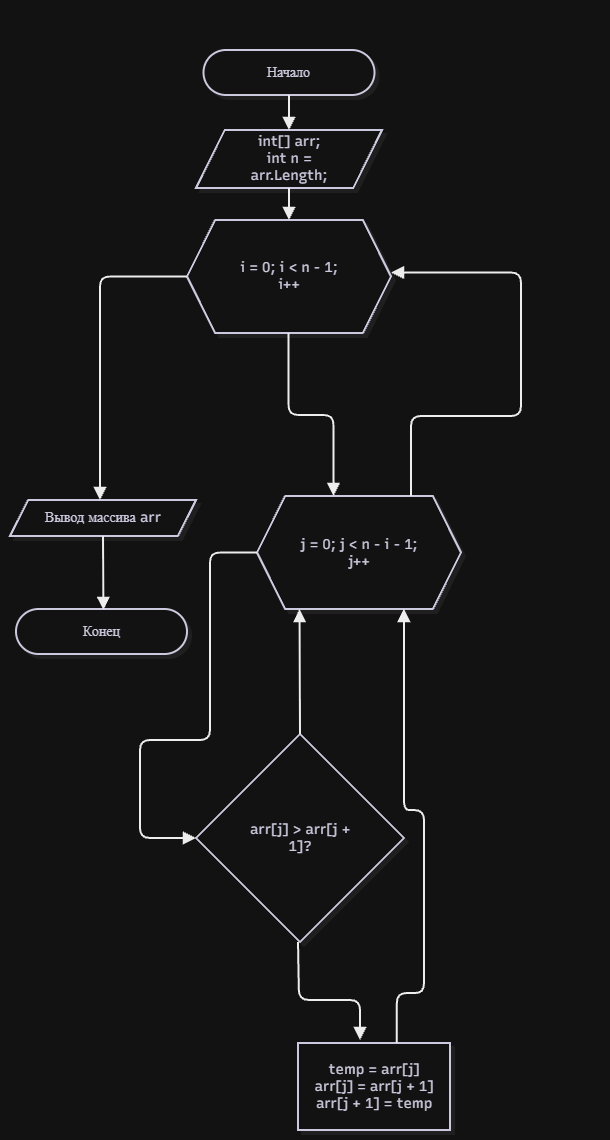

The diagram above was exported from draw.io. Its source (the exported page's mxGraphModel, read from the mxfile embedded in the PNG):
<mxGraphModel dx="2283" dy="1271" grid="1" gridSize="10" guides="1" tooltips="1" connect="1" arrows="1" fold="1" page="1" pageScale="1" pageWidth="827" pageHeight="1169" math="0" shadow="0">
  <root>
    <mxCell id="0" />
    <mxCell id="1" parent="0" />
    <UserObject label="" mermaidData="{&#10;  &quot;data&quot;: &quot;flowchart TD\n    Start([Начало]) --&gt; Init[/Массив arr, n = arr.Length/]\n    Init --&gt; OuterLoop{{\&quot;i = 0; i &lt; n - 1; i++\&quot;}}\n    \n    OuterLoop -- Конец цикла --&gt; Print[/Вывод массива arr/]\n    Print --&gt; End([Конец])\n    \n    OuterLoop -- Вход в цикл --&gt; InnerLoop{{\&quot;j = 0; j &lt; n - i - 1; j++\&quot;}}\n    \n    InnerLoop -- Конец цикла --&gt; OuterLoop\n    InnerLoop -- Вход в цикл --&gt; SwapCond{\&quot;arr[j] &gt; arr[j + 1]?\&quot;}\n    \n    SwapCond -- Да --&gt; Swap[\&quot;temp = arr[j]&lt;br/&gt;arr[j] = arr[j + 1]&lt;br/&gt;arr[j + 1] = temp\&quot;]\n    Swap --&gt; InnerLoop\n    \n    SwapCond -- Нет --&gt; InnerLoop&quot;,&#10;  &quot;config&quot;: null,&#10;  &quot;version&quot;: &quot;12&quot;&#10;}" id="xcSa7mrMIPPqq7FAtte7-55">
      <mxCell connectable="0" parent="1" style="group;transparentBounds=1;editIcon=1;lockedGroup=0;groupPadding=50 89 10 10;" vertex="1">
        <mxGeometry as="geometry" />
      </mxCell>
    </UserObject>
    <UserObject label="Начало" mermaidId="n:Start" mermaidBaseStyle="html=1;rounded=1;whiteSpace=wrap;arcSize=50;strokeWidth=2;fillColor=#ffffff;strokeColor=#28253D;fontColor=#28253D;fontFamily=Recursive;fontSize=14;shadow=1;shadowColor=#000000;shadowOffsetX=4;shadowOffsetY=4;shadowBlur=0;shadowOpacity=6;" mermaidBaseValue="Начало" id="xcSa7mrMIPPqq7FAtte7-56">
      <mxCell parent="xcSa7mrMIPPqq7FAtte7-55" style="html=1;rounded=1;whiteSpace=wrap;arcSize=50;strokeWidth=2;fillColor=#ffffff;strokeColor=#28253D;fontColor=#28253D;fontFamily=Recursive;fontSize=14;shadow=1;shadowColor=#000000;shadowOffsetX=4;shadowOffsetY=4;shadowBlur=0;shadowOpacity=6;fontSource=https%3A%2F%2Ffonts.googleapis.com%2Fcss%3Ffamily%3DRecursive;" vertex="1">
        <mxGeometry height="45" width="171" x="313.5" y="530" as="geometry" />
      </mxCell>
    </UserObject>
    <UserObject label="int[] arr;&lt;br&gt;int n = arr.Length;" mermaidId="n:Init" mermaidBaseStyle="html=1;shape=parallelogram;perimeter=parallelogramPerimeter;fixedSize=1;size=28.75;strokeWidth=2;whiteSpace=wrap;fillColor=#ffffff;strokeColor=#28253D;fontColor=#28253D;fontFamily=Recursive;fontSize=14;shadow=1;shadowColor=#000000;shadowOffsetX=4;shadowOffsetY=4;shadowBlur=0;shadowOpacity=6;" mermaidBaseValue="Массив arr, n = arr.Length" id="xcSa7mrMIPPqq7FAtte7-57">
      <mxCell parent="xcSa7mrMIPPqq7FAtte7-55" style="html=1;shape=parallelogram;perimeter=parallelogramPerimeter;fixedSize=1;size=28.75;strokeWidth=2;whiteSpace=wrap;fillColor=#ffffff;strokeColor=#28253D;fontColor=#28253D;fontFamily=Recursive;fontSize=14;shadow=1;shadowColor=#000000;shadowOffsetX=4;shadowOffsetY=4;shadowBlur=0;shadowOpacity=6;labelWidth=120;fontSource=https%3A%2F%2Ffonts.googleapis.com%2Fcss%3Ffamily%3DRecursive;" vertex="1">
        <mxGeometry height="58" width="186" x="306" y="610" as="geometry" />
      </mxCell>
    </UserObject>
    <UserObject label="i = 0; i &lt; n - 1; i++" mermaidId="n:OuterLoop" mermaidBaseStyle="html=1;shape=hexagon;perimeter=hexagonPerimeter2;fixedSize=1;size=28.125;strokeWidth=2;whiteSpace=wrap;fillColor=#ffffff;strokeColor=#28253D;fontColor=#28253D;fontFamily=Recursive;fontSize=14;shadow=1;shadowColor=#000000;shadowOffsetX=4;shadowOffsetY=4;shadowBlur=0;shadowOpacity=6;" mermaidBaseValue="i = 0; i &lt; n - 1; i++" id="xcSa7mrMIPPqq7FAtte7-58">
      <mxCell parent="xcSa7mrMIPPqq7FAtte7-55" style="html=1;shape=hexagon;perimeter=hexagonPerimeter2;fixedSize=1;size=28.125;strokeWidth=2;whiteSpace=wrap;fillColor=#ffffff;strokeColor=#28253D;fontColor=#28253D;fontFamily=Recursive;fontSize=14;shadow=1;shadowColor=#000000;shadowOffsetX=4;shadowOffsetY=4;shadowBlur=0;shadowOpacity=6;labelWidth=120;fontSource=https%3A%2F%2Ffonts.googleapis.com%2Fcss%3Ffamily%3DRecursive;" vertex="1">
        <mxGeometry height="113" width="204" x="297" y="700" as="geometry" />
      </mxCell>
    </UserObject>
    <UserObject label="Вывод массива arr" mermaidId="n:Print" mermaidBaseStyle="html=1;shape=parallelogram;perimeter=parallelogramPerimeter;fixedSize=1;size=18.125;strokeWidth=2;whiteSpace=wrap;fillColor=#ffffff;strokeColor=#28253D;fontColor=#28253D;fontFamily=Recursive;fontSize=14;shadow=1;shadowColor=#000000;shadowOffsetX=4;shadowOffsetY=4;shadowBlur=0;shadowOpacity=6;" mermaidBaseValue="Вывод массива arr" id="xcSa7mrMIPPqq7FAtte7-59">
      <mxCell parent="xcSa7mrMIPPqq7FAtte7-55" style="html=1;shape=parallelogram;perimeter=parallelogramPerimeter;fixedSize=1;size=18.125;strokeWidth=2;whiteSpace=wrap;fillColor=#ffffff;strokeColor=#28253D;fontColor=#28253D;fontFamily=Recursive;fontSize=14;shadow=1;shadowColor=#000000;shadowOffsetX=4;shadowOffsetY=4;shadowBlur=0;shadowOpacity=6;fontSource=https%3A%2F%2Ffonts.googleapis.com%2Fcss%3Ffamily%3DRecursive;" vertex="1">
        <mxGeometry height="36" width="186" x="120" y="980" as="geometry" />
      </mxCell>
    </UserObject>
    <UserObject label="Конец" mermaidId="n:End" mermaidBaseStyle="html=1;rounded=1;whiteSpace=wrap;arcSize=50;strokeWidth=2;fillColor=#ffffff;strokeColor=#28253D;fontColor=#28253D;fontFamily=Recursive;fontSize=14;shadow=1;shadowColor=#000000;shadowOffsetX=4;shadowOffsetY=4;shadowBlur=0;shadowOpacity=6;" mermaidBaseValue="Конец" id="xcSa7mrMIPPqq7FAtte7-60">
      <mxCell parent="xcSa7mrMIPPqq7FAtte7-55" style="html=1;rounded=1;whiteSpace=wrap;arcSize=50;strokeWidth=2;fillColor=#ffffff;strokeColor=#28253D;fontColor=#28253D;fontFamily=Recursive;fontSize=14;shadow=1;shadowColor=#000000;shadowOffsetX=4;shadowOffsetY=4;shadowBlur=0;shadowOpacity=6;fontSource=https%3A%2F%2Ffonts.googleapis.com%2Fcss%3Ffamily%3DRecursive;" vertex="1">
        <mxGeometry height="45" width="171" x="126" y="1089" as="geometry" />
      </mxCell>
    </UserObject>
    <UserObject label="j = 0; j &lt; n - i - 1; j++" mermaidId="n:InnerLoop" mermaidBaseStyle="html=1;shape=hexagon;perimeter=hexagonPerimeter2;fixedSize=1;size=28.125;strokeWidth=2;whiteSpace=wrap;fillColor=#ffffff;strokeColor=#28253D;fontColor=#28253D;fontFamily=Recursive;fontSize=14;shadow=1;shadowColor=#000000;shadowOffsetX=4;shadowOffsetY=4;shadowBlur=0;shadowOpacity=6;" mermaidBaseValue="j = 0; j &lt; n - i - 1; j++" id="xcSa7mrMIPPqq7FAtte7-61">
      <mxCell parent="xcSa7mrMIPPqq7FAtte7-55" style="html=1;shape=hexagon;perimeter=hexagonPerimeter2;fixedSize=1;size=28.125;strokeWidth=2;whiteSpace=wrap;fillColor=#ffffff;strokeColor=#28253D;fontColor=#28253D;fontFamily=Recursive;fontSize=14;shadow=1;shadowColor=#000000;shadowOffsetX=4;shadowOffsetY=4;shadowBlur=0;shadowOpacity=6;labelWidth=120;fontSource=https%3A%2F%2Ffonts.googleapis.com%2Fcss%3Ffamily%3DRecursive;" vertex="1">
        <mxGeometry height="113" width="204" x="367" y="976" as="geometry" />
      </mxCell>
    </UserObject>
    <UserObject label="arr[j] &gt; arr[j + 1]?" mermaidId="n:SwapCond" mermaidBaseStyle="rhombus;html=1;strokeWidth=2;whiteSpace=wrap;fillColor=#ffffff;strokeColor=#28253D;fontColor=#28253D;fontFamily=Recursive;fontSize=14;shadow=1;shadowColor=#000000;shadowOffsetX=4;shadowOffsetY=4;shadowBlur=0;shadowOpacity=6;" mermaidBaseValue="arr[j] &gt; arr[j + 1]?" id="xcSa7mrMIPPqq7FAtte7-62">
      <mxCell parent="xcSa7mrMIPPqq7FAtte7-55" style="rhombus;html=1;strokeWidth=2;whiteSpace=wrap;fillColor=#ffffff;strokeColor=#28253D;fontColor=#28253D;fontFamily=Recursive;fontSize=14;shadow=1;shadowColor=#000000;shadowOffsetX=4;shadowOffsetY=4;shadowBlur=0;shadowOpacity=6;labelWidth=120;fontSource=https%3A%2F%2Ffonts.googleapis.com%2Fcss%3Ffamily%3DRecursive;" vertex="1">
        <mxGeometry height="208" width="208" x="306" y="1214" as="geometry" />
      </mxCell>
    </UserObject>
    <UserObject label="temp = arr[j]&#10;arr[j] = arr[j + 1]&#10;arr[j + 1] = temp" mermaidId="n:Swap" mermaidBaseStyle="html=1;whiteSpace=wrap;strokeWidth=2;fillColor=#ffffff;strokeColor=#28253D;fontColor=#28253D;fontFamily=Recursive;fontSize=14;shadow=1;shadowColor=#000000;shadowOffsetX=4;shadowOffsetY=4;shadowBlur=0;shadowOpacity=6;" mermaidBaseValue="temp = arr[j]&#10;arr[j] = arr[j + 1]&#10;arr[j + 1] = temp" id="xcSa7mrMIPPqq7FAtte7-63">
      <mxCell parent="xcSa7mrMIPPqq7FAtte7-55" style="html=1;whiteSpace=wrap;strokeWidth=2;fillColor=#ffffff;strokeColor=#28253D;fontColor=#28253D;fontFamily=Recursive;fontSize=14;shadow=1;shadowColor=#000000;shadowOffsetX=4;shadowOffsetY=4;shadowBlur=0;shadowOpacity=6;fontSource=https%3A%2F%2Ffonts.googleapis.com%2Fcss%3Ffamily%3DRecursive;" vertex="1">
        <mxGeometry height="87" width="152" x="408" y="1523" as="geometry" />
      </mxCell>
    </UserObject>
    <UserObject label="" mermaidId="e:Start-&gt;Init#0" mermaidBaseStyle="edgeStyle=orthogonalEdgeStyle;rounded=1;curved=0;startArrow=none;endArrow=block;endSize=8;jumpStyle=arc;jumpSize=12;strokeColor=#000000;exitX=0.5;exitY=1;entryX=0.5;entryY=0;strokeWidth=2;targetPerimeterSpacing=4;" mermaidBaseValue="" id="xcSa7mrMIPPqq7FAtte7-64">
      <mxCell edge="1" parent="xcSa7mrMIPPqq7FAtte7-55" source="xcSa7mrMIPPqq7FAtte7-56" style="edgeStyle=orthogonalEdgeStyle;rounded=1;curved=0;startArrow=none;endArrow=block;endSize=8;jumpStyle=arc;jumpSize=12;strokeColor=#000000;exitX=0.5;exitY=1;entryX=0.5;entryY=0;strokeWidth=2;targetPerimeterSpacing=4;" target="xcSa7mrMIPPqq7FAtte7-57">
        <mxGeometry relative="1" as="geometry">
          <Array as="points" />
        </mxGeometry>
      </mxCell>
    </UserObject>
    <UserObject label="" mermaidId="e:Init-&gt;OuterLoop#0" mermaidBaseStyle="edgeStyle=orthogonalEdgeStyle;rounded=1;curved=0;startArrow=none;endArrow=block;endSize=8;jumpStyle=arc;jumpSize=12;strokeColor=#000000;exitX=0.5;exitY=1;entryX=0.5;entryY=0;strokeWidth=2;targetPerimeterSpacing=4;" mermaidBaseValue="" id="xcSa7mrMIPPqq7FAtte7-65">
      <mxCell edge="1" parent="xcSa7mrMIPPqq7FAtte7-55" source="xcSa7mrMIPPqq7FAtte7-57" style="edgeStyle=orthogonalEdgeStyle;rounded=1;curved=0;startArrow=none;endArrow=block;endSize=8;jumpStyle=arc;jumpSize=12;strokeColor=#000000;exitX=0.5;exitY=1;entryX=0.5;entryY=0;strokeWidth=2;targetPerimeterSpacing=4;" target="xcSa7mrMIPPqq7FAtte7-58">
        <mxGeometry relative="1" as="geometry">
          <Array as="points" />
        </mxGeometry>
      </mxCell>
    </UserObject>
    <UserObject label="" mermaidId="e:Print-&gt;End#0" mermaidBaseStyle="edgeStyle=orthogonalEdgeStyle;rounded=1;curved=0;startArrow=none;endArrow=block;endSize=8;jumpStyle=arc;jumpSize=12;strokeColor=#000000;exitX=0.5;exitY=1;entryX=0.5;entryY=0;strokeWidth=2;targetPerimeterSpacing=4;" mermaidBaseValue="" id="xcSa7mrMIPPqq7FAtte7-67">
      <mxCell edge="1" parent="xcSa7mrMIPPqq7FAtte7-55" source="xcSa7mrMIPPqq7FAtte7-59" style="edgeStyle=orthogonalEdgeStyle;rounded=1;curved=0;startArrow=none;endArrow=block;endSize=8;jumpStyle=arc;jumpSize=12;strokeColor=#000000;exitX=0.5;exitY=1;strokeWidth=2;targetPerimeterSpacing=4;">
        <mxGeometry relative="1" x="0.5302" as="geometry">
          <Array as="points" />
          <mxPoint x="213.5" y="1090" as="targetPoint" />
        </mxGeometry>
      </mxCell>
    </UserObject>
    <UserObject label="" mermaidId="e:Swap-&gt;InnerLoop#0" mermaidBaseStyle="edgeStyle=orthogonalEdgeStyle;rounded=1;curved=0;startArrow=none;endArrow=block;endSize=8;jumpStyle=arc;jumpSize=12;strokeColor=#000000;exitX=0.65;exitY=0;entryX=0.72;entryY=1;strokeWidth=2;targetPerimeterSpacing=4;" mermaidBaseValue="" id="xcSa7mrMIPPqq7FAtte7-72">
      <mxCell edge="1" parent="xcSa7mrMIPPqq7FAtte7-55" source="xcSa7mrMIPPqq7FAtte7-63" style="edgeStyle=orthogonalEdgeStyle;rounded=1;curved=0;startArrow=none;endArrow=block;endSize=8;jumpStyle=arc;jumpSize=12;strokeColor=#000000;exitX=0.65;exitY=0;entryX=0.72;entryY=1;strokeWidth=2;targetPerimeterSpacing=4;" target="xcSa7mrMIPPqq7FAtte7-61">
        <mxGeometry relative="1" x="0.0015" as="geometry">
          <Array as="points">
            <mxPoint x="506.8" y="1473" />
            <mxPoint x="534" y="1473" />
            <mxPoint x="534" y="1290" />
            <mxPoint x="513.9" y="1290" />
          </Array>
        </mxGeometry>
      </mxCell>
    </UserObject>
    <UserObject label="" mermaidId="e:Print-&gt;End#0" mermaidBaseStyle="edgeStyle=orthogonalEdgeStyle;rounded=1;curved=0;startArrow=none;endArrow=block;endSize=8;jumpStyle=arc;jumpSize=12;strokeColor=#000000;exitX=0.5;exitY=1;entryX=0.5;entryY=0;strokeWidth=2;targetPerimeterSpacing=4;" mermaidBaseValue="" id="xcSa7mrMIPPqq7FAtte7-78">
      <mxCell edge="1" parent="xcSa7mrMIPPqq7FAtte7-55" style="edgeStyle=orthogonalEdgeStyle;rounded=1;curved=0;startArrow=none;endArrow=block;endSize=8;jumpStyle=arc;jumpSize=12;strokeColor=#000000;strokeWidth=2;targetPerimeterSpacing=4;entryX=0.375;entryY=0;entryDx=0;entryDy=0;" target="xcSa7mrMIPPqq7FAtte7-61">
        <mxGeometry relative="1" x="0.6161" as="geometry">
          <mxPoint x="398.5" y="813" as="sourcePoint" />
          <mxPoint x="398.5" y="1061.75" as="targetPoint" />
        </mxGeometry>
      </mxCell>
    </UserObject>
    <UserObject label="" mermaidId="e:Print-&gt;End#0" mermaidBaseStyle="edgeStyle=orthogonalEdgeStyle;rounded=1;curved=0;startArrow=none;endArrow=block;endSize=8;jumpStyle=arc;jumpSize=12;strokeColor=#000000;exitX=0.5;exitY=1;entryX=0.5;entryY=0;strokeWidth=2;targetPerimeterSpacing=4;" mermaidBaseValue="" id="xcSa7mrMIPPqq7FAtte7-79">
      <mxCell edge="1" parent="xcSa7mrMIPPqq7FAtte7-55" style="edgeStyle=orthogonalEdgeStyle;rounded=1;curved=0;startArrow=none;endArrow=block;endSize=8;jumpStyle=arc;jumpSize=12;strokeColor=#000000;strokeWidth=2;targetPerimeterSpacing=4;exitX=0.554;exitY=0.035;exitDx=0;exitDy=0;exitPerimeter=0;">
        <mxGeometry relative="1" x="0.2774" as="geometry">
          <Array as="points">
            <mxPoint x="521" y="896.04" />
            <mxPoint x="631" y="896.04" />
            <mxPoint x="631" y="752.54" />
          </Array>
          <mxPoint x="521.0160000000001" y="975.9950000000001" as="sourcePoint" />
          <mxPoint x="501" y="752.54" as="targetPoint" />
        </mxGeometry>
      </mxCell>
    </UserObject>
    <UserObject label="" mermaidId="e:Print-&gt;End#0" mermaidBaseStyle="edgeStyle=orthogonalEdgeStyle;rounded=1;curved=0;startArrow=none;endArrow=block;endSize=8;jumpStyle=arc;jumpSize=12;strokeColor=#000000;exitX=0.5;exitY=1;entryX=0.5;entryY=0;strokeWidth=2;targetPerimeterSpacing=4;" mermaidBaseValue="" id="xcSa7mrMIPPqq7FAtte7-82">
      <mxCell edge="1" parent="xcSa7mrMIPPqq7FAtte7-55" source="xcSa7mrMIPPqq7FAtte7-61" style="edgeStyle=orthogonalEdgeStyle;rounded=1;curved=0;startArrow=none;endArrow=block;endSize=8;jumpStyle=arc;jumpSize=12;strokeColor=#000000;exitX=0;exitY=0.5;strokeWidth=2;targetPerimeterSpacing=4;exitDx=0;exitDy=0;entryX=0;entryY=0.5;entryDx=0;entryDy=0;" target="xcSa7mrMIPPqq7FAtte7-62">
        <mxGeometry relative="1" x="0.4787" as="geometry">
          <Array as="points">
            <mxPoint x="320" y="1032.5" />
            <mxPoint x="320" y="1220" />
            <mxPoint x="250" y="1220" />
            <mxPoint x="250" y="1318" />
          </Array>
          <mxPoint x="350" y="1180" as="sourcePoint" />
          <mxPoint x="250" y="1340" as="targetPoint" />
        </mxGeometry>
      </mxCell>
    </UserObject>
    <UserObject label="" mermaidId="e:Print-&gt;End#0" mermaidBaseStyle="edgeStyle=orthogonalEdgeStyle;rounded=1;curved=0;startArrow=none;endArrow=block;endSize=8;jumpStyle=arc;jumpSize=12;strokeColor=#000000;exitX=0.5;exitY=1;entryX=0.5;entryY=0;strokeWidth=2;targetPerimeterSpacing=4;" mermaidBaseValue="" id="xcSa7mrMIPPqq7FAtte7-83">
      <mxCell edge="1" parent="xcSa7mrMIPPqq7FAtte7-55" source="xcSa7mrMIPPqq7FAtte7-62" style="edgeStyle=orthogonalEdgeStyle;rounded=1;curved=0;startArrow=none;endArrow=block;endSize=8;jumpStyle=arc;jumpSize=12;strokeColor=#000000;entryX=0.5;entryY=0;strokeWidth=2;targetPerimeterSpacing=4;exitX=0.5;exitY=0;exitDx=0;exitDy=0;">
        <mxGeometry relative="1" x="0.1554" as="geometry">
          <Array as="points" />
          <mxPoint x="409.5" y="1196" as="sourcePoint" />
          <mxPoint x="409.5" y="1089" as="targetPoint" />
        </mxGeometry>
      </mxCell>
    </UserObject>
    <UserObject label="" mermaidId="e:Print-&gt;End#0" mermaidBaseStyle="edgeStyle=orthogonalEdgeStyle;rounded=1;curved=0;startArrow=none;endArrow=block;endSize=8;jumpStyle=arc;jumpSize=12;strokeColor=#000000;exitX=0.5;exitY=1;entryX=0.5;entryY=0;strokeWidth=2;targetPerimeterSpacing=4;" mermaidBaseValue="1" id="xcSa7mrMIPPqq7FAtte7-84">
      <mxCell edge="1" parent="xcSa7mrMIPPqq7FAtte7-55" style="edgeStyle=orthogonalEdgeStyle;rounded=1;curved=0;startArrow=none;endArrow=block;endSize=8;jumpStyle=arc;jumpSize=12;strokeColor=#000000;exitX=0.5;exitY=1;strokeWidth=2;targetPerimeterSpacing=4;fontFamily=Times New Roman;fontSize=14;">
        <mxGeometry relative="1" x="-0.275" as="geometry">
          <Array as="points">
            <mxPoint x="409" y="1422" />
            <mxPoint x="409" y="1480" />
            <mxPoint x="470" y="1480" />
          </Array>
          <mxPoint x="408" y="1422" as="sourcePoint" />
          <mxPoint x="470" y="1520" as="targetPoint" />
        </mxGeometry>
      </mxCell>
    </UserObject>
    <UserObject label="" mermaidId="e:Print-&gt;End#0" mermaidBaseStyle="edgeStyle=orthogonalEdgeStyle;rounded=1;curved=0;startArrow=none;endArrow=block;endSize=8;jumpStyle=arc;jumpSize=12;strokeColor=#000000;exitX=0.5;exitY=1;entryX=0.5;entryY=0;strokeWidth=2;targetPerimeterSpacing=4;" mermaidBaseValue="" id="xcSa7mrMIPPqq7FAtte7-77">
      <mxCell edge="1" parent="1" source="xcSa7mrMIPPqq7FAtte7-58" style="edgeStyle=orthogonalEdgeStyle;rounded=1;curved=0;startArrow=none;endArrow=block;endSize=8;jumpStyle=arc;jumpSize=12;strokeColor=#000000;exitX=0;exitY=0.5;strokeWidth=2;targetPerimeterSpacing=4;exitDx=0;exitDy=0;">
        <mxGeometry relative="1" x="0.1723" as="geometry">
          <Array as="points">
            <mxPoint x="210" y="756.5" />
            <mxPoint x="210" y="870" />
          </Array>
          <mxPoint x="250" y="890" as="sourcePoint" />
          <mxPoint x="210" y="980" as="targetPoint" />
        </mxGeometry>
      </mxCell>
    </UserObject>
  </root>
</mxGraphModel>